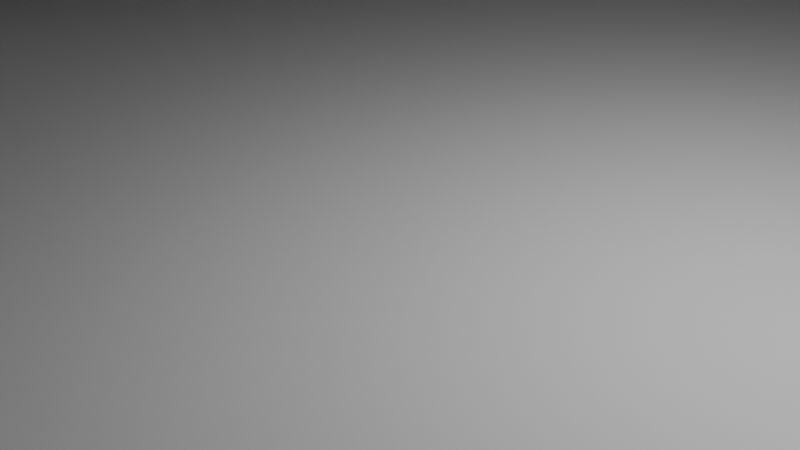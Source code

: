 # Source: RightSideUp.blend  (saved by Blender 5.0.119; exported with 4.5.12 LTS)
import bpy
from mathutils import Matrix  # noqa: F401  (used for matrix-valued properties, if any)

bpy.ops.wm.read_factory_settings(use_empty=True)
scene = bpy.context.scene
scene.name = 'Scene'

# ---- collections
col_collection = bpy.data.collections.new('Collection'); scene.collection.children.link(col_collection)

# ---- world
world_world = bpy.data.worlds.new('World'); scene.world = world_world
world_world.use_nodes = True; world_world.node_tree.nodes.clear()
_N = world_world.node_tree.nodes; _L = world_world.node_tree.links
n0 = _N.new('ShaderNodeOutputWorld'); n0.name = 'World Output'; n0.location = (200, 100)
n1 = _N.new('ShaderNodeBackground'); n1.name = 'Background'; n1.location = (-200, 100)
n1.inputs[0].default_value = (0.05088, 0.05088, 0.05088, 1.0)
_L.new(n1.outputs[0], n0.inputs[0])
n0.is_active_output = True
world_world.color = (0.05088, 0.05088, 0.05088)
world_world.sun_shadow_jitter_overblur = 0.0

# ---- cameras
cam_camera = bpy.data.cameras.new('Camera')
cam_camera.clip_end = 100.0
cam_camera.ortho_scale = 7.314

# ---- lights
light_light = bpy.data.lights.new('Light', 'POINT')
light_light.energy = 1000.0
light_light.shadow_soft_size = 0.1

# ---- meshes
me_cube_001 = bpy.data.meshes.new('Cube.001')
me_cube_001.from_pydata([(-1.0, -1.0, -1.0), (-1.0, -1.0, 1.0), (-1.0, 1.0, -1.0), (-1.0, 1.0, 1.0), (1.0, -1.0, -1.0), (1.0, -1.0, 1.0), (1.0, 1.0, -1.0), (1.0, 1.0, 1.0)], [], [(0, 1, 3, 2), (2, 3, 7, 6), (6, 7, 5, 4), (4, 5, 1, 0), (2, 6, 4, 0), (7, 3, 1, 5)])
_uv = me_cube_001.uv_layers.new(name='UVMap')
_uv.uv.foreach_set('vector', [0.375, 0.0, 0.625, 0.0, 0.625, 0.25, 0.375, 0.25, 0.375, 0.25, 0.625, 0.25, 0.625, 0.5, 0.375, 0.5, 0.375, 0.5, 0.625, 0.5, 0.625, 0.75, 0.375, 0.75, 0.375, 0.75, 0.625, 0.75, 0.625, 1.0, 0.375, 1.0, 0.125, 0.5, 0.375, 0.5, 0.375, 0.75, 0.125, 0.75, 0.625, 0.5, 0.875, 0.5, 0.875, 0.75, 0.625, 0.75])
me_cube_001.update()
me_cylinder = bpy.data.meshes.new('Cylinder')
me_cylinder.from_pydata([(0.0, 1.0, -1.0), (0.0, 1.0, 1.0), (0.1951, 0.9808, -1.0), (0.1951, 0.9808, 1.0), (0.3827, 0.9239, -1.0), (0.3827, 0.9239, 1.0), (0.5556, 0.8315, -1.0), (0.5556, 0.8315, 1.0), (0.7071, 0.7071, -1.0), (0.7071, 0.7071, 1.0), (0.8315, 0.5556, -1.0), (0.8315, 0.5556, 1.0), (0.9239, 0.3827, -1.0), (0.9239, 0.3827, 1.0), (0.9808, 0.1951, -1.0), (0.9808, 0.1951, 1.0), (1.0, 0.0, -1.0), (1.0, 0.0, 1.0), (0.9808, -0.1951, -1.0), (0.9808, -0.1951, 1.0), (0.9239, -0.3827, -1.0), (0.9239, -0.3827, 1.0), (0.8315, -0.5556, -1.0), (0.8315, -0.5556, 1.0), (0.7071, -0.7071, -1.0), (0.7071, -0.7071, 1.0), (0.5556, -0.8315, -1.0), (0.5556, -0.8315, 1.0), (0.3827, -0.9239, -1.0), (0.3827, -0.9239, 1.0), (0.1951, -0.9808, -1.0), (0.1951, -0.9808, 1.0), (0.0, -1.0, -1.0), (0.0, -1.0, 1.0), (-0.1951, -0.9808, -1.0), (-0.1951, -0.9808, 1.0), (-0.3827, -0.9239, -1.0), (-0.3827, -0.9239, 1.0), (-0.5556, -0.8315, -1.0), (-0.5556, -0.8315, 1.0), (-0.7071, -0.7071, -1.0), (-0.7071, -0.7071, 1.0), (-0.8315, -0.5556, -1.0), (-0.8315, -0.5556, 1.0), (-0.9239, -0.3827, -1.0), (-0.9239, -0.3827, 1.0), (-0.9808, -0.1951, -1.0), (-0.9808, -0.1951, 1.0), (-1.0, 0.0, -1.0), (-1.0, 0.0, 1.0), (-0.9808, 0.1951, -1.0), (-0.9808, 0.1951, 1.0), (-0.9239, 0.3827, -1.0), (-0.9239, 0.3827, 1.0), (-0.8315, 0.5556, -1.0), (-0.8315, 0.5556, 1.0), (-0.7071, 0.7071, -1.0), (-0.7071, 0.7071, 1.0), (-0.5556, 0.8315, -1.0), (-0.5556, 0.8315, 1.0), (-0.3827, 0.9239, -1.0), (-0.3827, 0.9239, 1.0), (-0.1951, 0.9808, -1.0), (-0.1951, 0.9808, 1.0)], [], [(0, 1, 3, 2), (2, 3, 5, 4), (4, 5, 7, 6), (6, 7, 9, 8), (8, 9, 11, 10), (10, 11, 13, 12), (12, 13, 15, 14), (14, 15, 17, 16), (16, 17, 19, 18), (18, 19, 21, 20), (20, 21, 23, 22), (22, 23, 25, 24), (24, 25, 27, 26), (26, 27, 29, 28), (28, 29, 31, 30), (30, 31, 33, 32), (32, 33, 35, 34), (34, 35, 37, 36), (36, 37, 39, 38), (38, 39, 41, 40), (40, 41, 43, 42), (42, 43, 45, 44), (44, 45, 47, 46), (46, 47, 49, 48), (48, 49, 51, 50), (50, 51, 53, 52), (52, 53, 55, 54), (54, 55, 57, 56), (56, 57, 59, 58), (58, 59, 61, 60), (3, 1, 63, 61, 59, 57, 55, 53, 51, 49, 47, 45, 43, 41, 39, 37, 35, 33, 31, 29, 27, 25, 23, 21, 19, 17, 15, 13, 11, 9, 7, 5), (60, 61, 63, 62), (62, 63, 1, 0), (0, 2, 4, 6, 8, 10, 12, 14, 16, 18, 20, 22, 24, 26, 28, 30, 32, 34, 36, 38, 40, 42, 44, 46, 48, 50, 52, 54, 56, 58, 60, 62)])
_uv = me_cylinder.uv_layers.new(name='UVMap')
_uv.uv.foreach_set('vector', [1.0, 0.5, 1.0, 1.0, 0.9688, 1.0, 0.9688, 0.5, 0.9688, 0.5, 0.9688, 1.0, 0.9375, 1.0, 0.9375, 0.5, 0.9375, 0.5, 0.9375, 1.0, 0.9062, 1.0, 0.9062, 0.5, 0.9062, 0.5, 0.9062, 1.0, 0.875, 1.0, 0.875, 0.5, 0.875, 0.5, 0.875, 1.0, 0.8438, 1.0, 0.8438, 0.5, 0.8438, 0.5, 0.8438, 1.0, 0.8125, 1.0, 0.8125, 0.5, 0.8125, 0.5, 0.8125, 1.0, 0.7812, 1.0, 0.7812, 0.5, 0.7812, 0.5, 0.7812, 1.0, 0.75, 1.0, 0.75, 0.5, 0.75, 0.5, 0.75, 1.0, 0.7188, 1.0, 0.7188, 0.5, 0.7188, 0.5, 0.7188, 1.0, 0.6875, 1.0, 0.6875, 0.5, 0.6875, 0.5, 0.6875, 1.0, 0.6562, 1.0, 0.6562, 0.5, 0.6562, 0.5, 0.6562, 1.0, 0.625, 1.0, 0.625, 0.5, 0.625, 0.5, 0.625, 1.0, 0.5938, 1.0, 0.5938, 0.5, 0.5938, 0.5, 0.5938, 1.0, 0.5625, 1.0, 0.5625, 0.5, 0.5625, 0.5, 0.5625, 1.0, 0.5312, 1.0, 0.5312, 0.5, 0.5312, 0.5, 0.5312, 1.0, 0.5, 1.0, 0.5, 0.5, 0.5, 0.5, 0.5, 1.0, 0.4688, 1.0, 0.4688, 0.5, 0.4688, 0.5, 0.4688, 1.0, 0.4375, 1.0, 0.4375, 0.5, 0.4375, 0.5, 0.4375, 1.0, 0.4062, 1.0, 0.4062, 0.5, 0.4062, 0.5, 0.4062, 1.0, 0.375, 1.0, 0.375, 0.5, 0.375, 0.5, 0.375, 1.0, 0.3438, 1.0, 0.3438, 0.5, 0.3438, 0.5, 0.3438, 1.0, 0.3125, 1.0, 0.3125, 0.5, 0.3125, 0.5, 0.3125, 1.0, 0.2812, 1.0, 0.2812, 0.5, 0.2812, 0.5, 0.2812, 1.0, 0.25, 1.0, 0.25, 0.5, 0.25, 0.5, 0.25, 1.0, 0.2188, 1.0, 0.2188, 0.5, 0.2188, 0.5, 0.2188, 1.0, 0.1875, 1.0, 0.1875, 0.5, 0.1875, 0.5, 0.1875, 1.0, 0.1562, 1.0, 0.1562, 0.5, 0.1562, 0.5, 0.1562, 1.0, 0.125, 1.0, 0.125, 0.5, 0.125, 0.5, 0.125, 1.0, 0.09375, 1.0, 0.09375, 0.5, 0.09375, 0.5, 0.09375, 1.0, 0.0625, 1.0, 0.0625, 0.5, 0.2968, 0.4854, 0.25, 0.49, 0.2032, 0.4854, 0.1582, 0.4717, 0.1167, 0.4496, 0.08029, 0.4197, 0.05045, 0.3833, 0.02827, 0.3418, 0.01461, 0.2968, 0.01, 0.25, 0.01461, 0.2032, 0.02827, 0.1582, 0.05045, 0.1167, 0.08029, 0.08029, 0.1167, 0.05045, 0.1582, 0.02827, 0.2032, 0.01461, 0.25, 0.01, 0.2968, 0.01461, 0.3418, 0.02827, 0.3833, 0.05045, 0.4197, 0.08029, 0.4496, 0.1167, 0.4717, 0.1582, 0.4854, 0.2032, 0.49, 0.25, 0.4854, 0.2968, 0.4717, 0.3418, 0.4496, 0.3833, 0.4197, 0.4197, 0.3833, 0.4496, 0.3418, 0.4717, 0.0625, 0.5, 0.0625, 1.0, 0.03125, 1.0, 0.03125, 0.5, 0.03125, 0.5, 0.03125, 1.0, 0.0, 1.0, 0.0, 0.5, 0.75, 0.49, 0.7968, 0.4854, 0.8418, 0.4717, 0.8833, 0.4496, 0.9197, 0.4197, 0.9496, 0.3833, 0.9717, 0.3418, 0.9854, 0.2968, 0.99, 0.25, 0.9854, 0.2032, 0.9717, 0.1582, 0.9496, 0.1167, 0.9197, 0.08029, 0.8833, 0.05045, 0.8418, 0.02827, 0.7968, 0.01461, 0.75, 0.01, 0.7032, 0.01461, 0.6582, 0.02827, 0.6167, 0.05045, 0.5803, 0.08029, 0.5504, 0.1167, 0.5283, 0.1582, 0.5146, 0.2032, 0.51, 0.25, 0.5146, 0.2968, 0.5283, 0.3418, 0.5504, 0.3833, 0.5803, 0.4197, 0.6167, 0.4496, 0.6582, 0.4717, 0.7032, 0.4854])
me_cylinder.update()
me_cube_002 = bpy.data.meshes.new('Cube.002')
me_cube_002.from_pydata([(-0.7553, -1.804, -1.0), (-2.136, -3.678, 3.694), (-0.7553, 1.582, -1.0), (-2.136, 1.123, 3.694), (0.03452, -1.804, -1.0), (1.446, -3.678, 3.694), (0.03452, 1.582, -1.0), (1.446, 1.123, 3.694), (-0.7553, -1.0, -0.3551), (-0.7553, 1.0, -0.3551), (0.03452, 1.0, -0.3551), (0.03452, -1.0, -0.3551), (-0.6687, -1.175, 1.164), (-0.6479, -0.6197, 1.164), (-0.02815, -0.6197, 1.164), (-0.02815, -1.175, 1.164), (-2.108, -3.016, 2.753), (-2.068, 1.082, 3.318), (1.4, 1.082, 3.318), (1.4, -3.016, 2.753), (-0.7553, 1.472, -0.8786), (0.03452, 1.472, -0.8786), (0.03452, -1.653, -0.8786), (-0.7553, -1.653, -0.8786), (-0.6934, 1.499, -1.0), (-0.6934, -1.722, -1.0), (-0.02742, 1.499, -1.0), (-0.02742, -1.722, -1.0), (-0.7553, -0.1112, -0.7087), (1.477, -2.081, 2.754), (0.03452, -0.1112, -0.7087), (-2.165, -1.136, 2.95), (0.03452, 0.0, -0.3551), (-0.7553, 0.0, -0.3551), (-0.02815, -0.8973, 1.164), (-0.6583, -0.8973, 1.164), (1.4, -1.136, 2.754), (-2.088, -1.136, 2.943), (-0.7553, -0.09028, -0.5873), (0.03452, -0.09028, -0.5873), (-0.6934, -0.1112, -0.7087), (-0.02742, -0.1112, -0.7087), (-2.136, -0.07742, 3.694), (0.03452, 0.7352, -0.9751), (-0.7553, 0.5, -0.3551), (-0.6531, -0.7585, 1.164), (-2.078, -0.1964, 2.943), (-0.7553, 0.691, -0.8538), (-0.02742, 0.694, -0.9751), (-0.7553, 0.7352, -0.9751), (1.446, -0.07742, 3.694), (0.03452, 0.5, -0.3551), (-0.02815, -0.7585, 1.164), (1.4, -0.1964, 2.754), (0.03452, 0.691, -0.8538), (-0.6934, 0.694, -0.9751), (-0.7553, -0.9576, -0.9751), (1.446, -2.478, 3.694), (0.03452, -0.5, -0.3551), (-0.02815, -1.036, 1.164), (1.4, -2.076, 2.754), (0.03452, -0.8715, -0.8538), (-0.6934, -0.9164, -0.9751), (-2.136, -2.478, 3.694), (0.03452, -0.9576, -0.9751), (-0.7553, -0.5, -0.3551), (-0.6635, -1.036, 1.164), (-2.098, -2.076, 2.943), (-0.7553, -0.8715, -0.8538), (-0.02742, -0.9164, -0.9751), (-2.236, -2.487, 3.78), (-2.236, -1.278, 3.78), (1.546, -0.06973, 3.78), (1.546, -1.278, 3.78), (1.497, -0.1895, 2.754), (1.497, -1.136, 2.754), (-2.196, -2.082, 2.952), (-2.185, -1.136, 2.952), (-2.236, -0.06973, 3.78), (-2.174, -0.1895, 2.952), (1.546, -2.487, 3.78), (1.497, -2.082, 2.754), (1.477, -1.136, 2.754), (1.525, -0.07132, 3.762), (-2.215, -0.07132, 3.762), (-2.175, -2.081, 2.95), (-2.215, -2.485, 3.762), (1.525, -2.485, 3.762), (-2.154, -0.1909, 2.95), (1.477, -0.1909, 2.754), (-2.135, -3.651, 3.655), (-2.134, 1.107, 3.655), (1.445, 1.107, 3.655), (1.445, -3.651, 3.655), (1.445, -0.08239, 3.655), (-2.134, -0.08239, 3.655), (-2.135, -2.461, 3.655), (1.445, -2.461, 3.655), (1.544, -1.272, 3.733), (-2.234, -1.272, 3.733), (1.544, -0.07474, 3.733), (-2.233, -0.07474, 3.733), (-2.234, -2.47, 3.733), (1.544, -2.47, 3.733), (1.523, -2.468, 3.717), (1.523, -0.07632, 3.717), (-2.214, -2.468, 3.717), (-2.213, -0.07632, 3.717), (-2.114, -1.136, 2.946), (1.426, -2.078, 2.754), (1.473, -0.07539, 3.717), (-2.124, -2.078, 2.946), (1.426, -1.136, 2.754), (-2.163, -0.07539, 3.717), (-2.163, -2.48, 3.717), (1.473, -2.48, 3.717), (-2.103, -0.1946, 2.946), (1.426, -0.1946, 2.754), (-2.16, -0.08038, 3.675), (-2.161, -2.464, 3.675), (1.471, -0.08038, 3.675), (1.471, -2.464, 3.675), (-2.136, 1.035, 3.694), (0.03452, 1.519, -0.9982), (-0.7553, 0.9632, -0.3551), (-0.6483, -0.6299, 1.164), (-2.068, 0.9882, 3.287), (-0.7553, 1.415, -0.8768), (-0.02742, 1.44, -0.9982), (-0.7553, 1.519, -0.9982), (1.446, 1.035, 3.694), (0.03452, 0.9632, -0.3551), (-0.02815, -0.6299, 1.164), (1.4, 0.9882, 3.325), (0.03452, 1.415, -0.8768), (-0.6934, 1.44, -0.9982), (1.445, 1.02, 3.655), (-2.134, 1.02, 3.655), (-0.7553, -1.694, -0.9968), (1.446, -3.522, 3.694), (0.03452, -0.935, -0.3551), (-0.02815, -1.157, 1.164), (1.4, -2.952, 2.753), (0.03452, -1.551, -0.8754), (-0.6934, -1.617, -0.9968), (-2.136, -3.522, 3.694), (0.03452, -1.694, -0.9968), (-0.7553, -0.935, -0.3551), (-0.668, -1.157, 1.164), (-2.107, -2.894, 2.777), (-0.7553, -1.551, -0.8754), (-0.02742, -1.617, -0.9968), (-2.135, -3.496, 3.655), (1.445, -3.496, 3.655), (-0.3604, 1.582, -1.0), (-0.345, 1.123, 3.694), (-0.3604, -1.804, -1.0), (-0.345, -3.678, 3.694), (-0.3604, -1.0, -0.3551), (-0.3604, 1.0, -0.3551), (-0.3484, -1.175, 1.164), (-0.338, -0.6197, 1.164), (-0.354, -2.672, 2.753), (-0.3337, 1.082, 3.318), (-0.3604, 1.472, -0.8786), (-0.3604, -1.653, -0.8786), (-0.3604, 1.499, -1.0), (-0.3604, -1.722, -1.0), (-0.3604, -0.1112, -0.7087), (-0.345, -0.07742, 3.694), (-0.3604, 0.694, -0.9751), (-0.3604, -0.9164, -0.9751), (-0.345, -2.478, 3.694), (-0.345, -1.278, 3.78), (-0.345, -0.06973, 3.78), (-0.345, -2.487, 3.78), (-0.345, -0.07132, 3.762), (-0.345, -2.485, 3.762), (-0.3454, -3.651, 3.655), (-0.3445, 1.107, 3.655), (-0.345, -2.48, 3.717), (-0.345, -0.07539, 3.717), (-0.3604, 1.44, -0.9982), (-0.345, 1.035, 3.694), (-0.3604, -1.617, -0.9968), (-0.345, -3.522, 3.694), (-0.5579, 1.582, -1.0), (-1.241, -3.678, 3.694), (-0.6399, -1.152, -0.3551), (-0.5085, -1.006, 1.164), (-1.231, -2.847, 2.753), (-0.5579, -1.653, -0.8786), (-0.5269, 1.499, -1.0), (-0.5269, -0.1112, -0.7087), (-0.5269, 0.694, -0.9751), (-0.5269, -0.9164, -0.9751), (-1.28, -2.485, 3.762), (-1.24, -3.651, 3.655), (-1.254, -2.48, 3.717), (-0.5269, 1.44, -0.9982), (-0.5269, -1.617, -0.9968), (-1.241, 1.123, 3.694), (-0.5579, -1.804, -1.0), (-0.5579, 1.0, -0.3551), (-0.493, -0.6197, 1.164), (-1.201, 1.082, 3.318), (-0.5579, 1.472, -0.8786), (-0.5269, -1.722, -1.0), (-1.241, -0.07742, 3.694), (-1.241, -2.478, 3.694), (-1.29, -1.278, 3.78), (-1.29, -0.06973, 3.78), (-1.29, -2.487, 3.78), (-1.28, -0.07132, 3.762), (-1.239, 1.107, 3.655), (-1.254, -0.07539, 3.717), (-1.241, 1.035, 3.694), (-1.241, -3.522, 3.694), (0.5507, 1.123, 3.694), (-0.1629, -1.804, -1.0), (-0.1629, 1.0, -0.3551), (-0.1831, -0.6197, 1.164), (0.5334, 1.082, 3.318), (-0.1629, 1.472, -0.8786), (-0.1939, -1.722, -1.0), (0.5507, -0.07742, 3.694), (0.5507, -2.478, 3.694), (0.6004, -1.278, 3.78), (0.6004, -0.06973, 3.78), (0.6004, -2.487, 3.78), (0.5901, -0.07132, 3.762), (0.55, 1.107, 3.655), (0.5638, -0.07539, 3.717), (0.5507, 1.035, 3.694), (0.5507, -3.522, 3.694), (-0.1629, 1.582, -1.0), (0.5507, -3.678, 3.694), (-0.08087, -1.152, -0.3551), (-0.1883, -1.006, 1.164), (0.5232, -2.847, 2.753), (-0.1629, -1.653, -0.8786), (-0.1939, 1.499, -1.0), (-0.1939, -0.1112, -0.7087), (-0.1939, 0.694, -0.9751), (-0.1939, -0.9164, -0.9751), (0.5901, -2.485, 3.762), (0.5496, -3.651, 3.655), (0.5638, -2.48, 3.717), (-0.1939, 1.44, -0.9982), (-0.1939, -1.617, -0.9968)], [], [(137, 122, 3, 91), (231, 218, 7, 92), (153, 139, 5, 93), (197, 187, 1, 90), (235, 6, 26, 241), (217, 145, 1, 187), (191, 188, 8, 23), (143, 140, 11, 22), (223, 220, 10, 21), (127, 124, 9, 20), (188, 189, 12, 8), (140, 141, 15, 11), (220, 221, 14, 10), (124, 125, 13, 9), (189, 190, 16, 12), (141, 142, 19, 15), (221, 222, 18, 14), (125, 126, 17, 13), (129, 127, 20, 2), (235, 223, 21, 6), (146, 143, 22, 4), (202, 191, 23, 0), (249, 151, 27, 224), (129, 2, 24, 135), (146, 4, 27, 151), (202, 0, 25, 207), (43, 30, 41, 48), (56, 28, 40, 62), (243, 48, 41, 242), (43, 54, 39, 30), (56, 68, 38, 28), (66, 67, 37, 35), (52, 53, 36, 34), (65, 66, 35, 33), (51, 52, 34, 32), (68, 65, 33, 38), (54, 51, 32, 39), (245, 87, 80, 229), (31, 85, 76, 77), (136, 130, 50, 94), (216, 122, 42, 208), (134, 131, 51, 54), (131, 132, 52, 51), (132, 133, 53, 52), (123, 134, 54, 43), (248, 128, 48, 243), (123, 43, 48, 128), (28, 49, 55, 40), (28, 38, 47, 49), (35, 37, 46, 45), (33, 35, 45, 44), (38, 33, 44, 47), (29, 82, 75, 81), (152, 145, 63, 96), (150, 147, 65, 68), (147, 148, 66, 65), (148, 149, 67, 66), (138, 150, 68, 56), (138, 56, 62, 144), (30, 64, 69, 41), (242, 41, 69, 244), (30, 39, 61, 64), (34, 36, 60, 59), (32, 34, 59, 58), (39, 32, 58, 61), (213, 84, 78, 211), (106, 86, 70, 102), (211, 78, 71, 210), (100, 72, 73, 98), (102, 70, 71, 99), (99, 71, 78, 101), (210, 71, 70, 212), (98, 73, 80, 103), (82, 89, 74, 75), (105, 83, 72, 100), (107, 88, 79, 101), (88, 31, 77, 79), (116, 108, 31, 88), (104, 29, 81, 103), (120, 110, 83, 105), (112, 117, 89, 82), (119, 114, 86, 106), (215, 113, 84, 213), (109, 112, 82, 29), (108, 111, 85, 31), (247, 115, 87, 245), (121, 109, 29, 104), (113, 118, 107, 84), (118, 116, 88, 107), (111, 119, 106, 85), (115, 121, 104, 87), (87, 104, 103, 80), (117, 120, 105, 89), (89, 105, 100, 74), (75, 98, 103, 81), (77, 99, 101, 79), (76, 102, 99, 77), (74, 100, 98, 75), (85, 106, 102, 76), (149, 152, 96, 67), (84, 107, 101, 78), (133, 136, 94, 53), (190, 197, 90, 16), (142, 153, 93, 19), (222, 231, 92, 18), (57, 97, 121, 115), (126, 137, 91, 17), (53, 94, 120, 117), (42, 95, 118, 113), (67, 96, 119, 111), (226, 57, 115, 247), (37, 67, 111, 108), (60, 36, 112, 109), (208, 42, 113, 215), (96, 63, 114, 119), (36, 53, 117, 112), (94, 50, 110, 120), (95, 46, 116, 118), (46, 37, 108, 116), (97, 60, 109, 121), (46, 95, 137, 126), (6, 123, 128, 26), (241, 26, 128, 248), (6, 21, 134, 123), (14, 18, 133, 132), (10, 14, 132, 131), (21, 10, 131, 134), (201, 3, 122, 216), (92, 7, 130, 136), (49, 129, 135, 55), (49, 47, 127, 129), (45, 46, 126, 125), (44, 45, 125, 124), (47, 44, 124, 127), (95, 42, 122, 137), (18, 92, 136, 133), (60, 97, 153, 142), (0, 138, 144, 25), (0, 23, 150, 138), (12, 16, 149, 148), (8, 12, 148, 147), (23, 8, 147, 150), (90, 1, 145, 152), (64, 146, 151, 69), (244, 69, 151, 249), (64, 61, 143, 146), (59, 60, 142, 141), (58, 59, 141, 140), (61, 58, 140, 143), (209, 63, 145, 217), (97, 57, 139, 153), (16, 90, 152, 149), (226, 172, 185, 234), (195, 171, 184, 200), (218, 155, 183, 233), (192, 166, 182, 199), (225, 169, 181, 232), (209, 172, 180, 198), (205, 214, 179, 163), (239, 246, 178, 162), (198, 180, 177, 196), (232, 181, 176, 230), (227, 173, 175, 229), (228, 174, 173, 227), (230, 176, 174, 228), (193, 168, 171, 195), (199, 182, 170, 194), (233, 183, 169, 225), (196, 177, 175, 212), (194, 170, 168, 193), (219, 156, 167, 224), (200, 184, 167, 207), (219, 240, 165, 156), (186, 206, 164, 154), (204, 205, 163, 161), (238, 239, 162, 160), (203, 204, 161, 159), (237, 238, 160, 158), (206, 203, 159, 164), (240, 237, 158, 165), (234, 185, 157, 236), (186, 154, 166, 192), (246, 236, 157, 178), (214, 201, 155, 179), (91, 3, 201, 214), (2, 186, 192, 24), (20, 9, 203, 206), (9, 13, 204, 203), (13, 17, 205, 204), (2, 20, 206, 186), (144, 200, 207, 25), (55, 194, 193, 40), (86, 196, 212, 70), (135, 199, 194, 55), (40, 193, 195, 62), (114, 198, 196, 86), (17, 91, 214, 205), (63, 209, 198, 114), (24, 192, 199, 135), (62, 195, 200, 144), (172, 209, 217, 185), (155, 201, 216, 183), (169, 208, 215, 181), (162, 178, 197, 190), (181, 215, 213, 176), (173, 210, 212, 175), (174, 211, 210, 173), (176, 213, 211, 174), (183, 216, 208, 169), (156, 202, 207, 167), (156, 165, 191, 202), (160, 162, 190, 189), (158, 160, 189, 188), (165, 158, 188, 191), (185, 217, 187, 157), (178, 157, 187, 197), (93, 5, 236, 246), (139, 234, 236, 5), (22, 11, 237, 240), (11, 15, 238, 237), (15, 19, 239, 238), (4, 22, 240, 219), (4, 219, 224, 27), (130, 233, 225, 50), (83, 230, 228, 72), (72, 228, 227, 73), (73, 227, 229, 80), (110, 232, 230, 83), (19, 93, 246, 239), (50, 225, 232, 110), (7, 218, 233, 130), (57, 226, 234, 139), (171, 244, 249, 184), (166, 241, 248, 182), (172, 226, 247, 180), (163, 179, 231, 222), (180, 247, 245, 177), (168, 242, 244, 171), (182, 248, 243, 170), (177, 245, 229, 175), (170, 243, 242, 168), (184, 249, 224, 167), (154, 164, 223, 235), (161, 163, 222, 221), (159, 161, 221, 220), (164, 159, 220, 223), (154, 235, 241, 166), (179, 155, 218, 231)])
_uv = me_cube_002.uv_layers.new(name='UVMap')
_uv.uv.foreach_set('vector', [0.6237, 0.3378, 0.6248, 0.3393, 0.625, 0.3455, 0.6239, 0.344, 0.6182, 0.4594, 0.6193, 0.4598, 0.6173, 0.4979, 0.6163, 0.4979, 0.6163, 0.7398, 0.6173, 0.7397, 0.6173, 0.7479, 0.6163, 0.7479, 0.622, 0.8665, 0.6231, 0.8654, 0.625, 0.9045, 0.6239, 0.906, 0.375, 0.4375, 0.375, 0.5, 0.375, 0.5, 0.375, 0.4375, 0.739, 0.7413, 0.7795, 0.7419, 0.7795, 0.75, 0.739, 0.7495, 0.3902, 0.9375, 0.4556, 0.9375, 0.4556, 1.0, 0.3902, 1.0, 0.3902, 0.7419, 0.4556, 0.7419, 0.4556, 0.75, 0.3902, 0.75, 0.3902, 0.4375, 0.4556, 0.4375, 0.4556, 0.5, 0.3902, 0.5, 0.3902, 0.2454, 0.4556, 0.2454, 0.4556, 0.25, 0.3902, 0.25, 0.4556, 0.9375, 0.5511, 0.9375, 0.5511, 1.0, 0.4556, 1.0, 0.4556, 0.7419, 0.5511, 0.7419, 0.5511, 0.75, 0.4556, 0.75, 0.4556, 0.4375, 0.5511, 0.4375, 0.5511, 0.5, 0.4556, 0.5, 0.4556, 0.2454, 0.5511, 0.2454, 0.5511, 0.25, 0.4556, 0.25, 0.5511, 0.9375, 0.5963, 0.8922, 0.5975, 0.94, 0.5511, 1.0, 0.5511, 0.7419, 0.5968, 0.7359, 0.5927, 0.7487, 0.5511, 0.75, 0.5511, 0.4375, 0.5939, 0.4515, 0.5927, 0.4987, 0.5511, 0.5, 0.5511, 0.2454, 0.5974, 0.3044, 0.5975, 0.31, 0.5511, 0.25, 0.375, 0.2454, 0.3902, 0.2454, 0.3902, 0.25, 0.375, 0.25, 0.375, 0.4375, 0.3902, 0.4375, 0.3902, 0.5, 0.375, 0.5, 0.375, 0.7419, 0.3902, 0.7419, 0.3902, 0.75, 0.375, 0.75, 0.375, 0.9375, 0.3902, 0.9375, 0.3902, 1.0, 0.375, 1.0, 0.3125, 0.7419, 0.375, 0.7419, 0.375, 0.75, 0.3125, 0.75, 0.375, 0.2454, 0.375, 0.25, 0.375, 0.25, 0.375, 0.2454, 0.375, 0.7419, 0.375, 0.75, 0.375, 0.75, 0.375, 0.7419, 0.375, 0.9375, 0.375, 1.0, 0.375, 1.0, 0.375, 0.9375, 0.375, 0.5625, 0.375, 0.625, 0.375, 0.625, 0.375, 0.5625, 0.375, 0.0625, 0.375, 0.125, 0.375, 0.125, 0.375, 0.0625, 0.3125, 0.5625, 0.375, 0.5625, 0.375, 0.625, 0.3125, 0.625, 0.375, 0.5625, 0.3902, 0.5625, 0.3902, 0.625, 0.375, 0.625, 0.375, 0.0625, 0.3902, 0.0625, 0.3902, 0.125, 0.375, 0.125, 0.5511, 0.0625, 0.5932, 0.08168, 0.5946, 0.1578, 0.5511, 0.125, 0.5511, 0.5625, 0.5927, 0.5612, 0.5927, 0.6237, 0.5511, 0.625, 0.4556, 0.0625, 0.5511, 0.0625, 0.5511, 0.125, 0.4556, 0.125, 0.4556, 0.5625, 0.5511, 0.5625, 0.5511, 0.625, 0.4556, 0.625, 0.3902, 0.0625, 0.4556, 0.0625, 0.4556, 0.125, 0.3902, 0.125, 0.3902, 0.5625, 0.4556, 0.5625, 0.4556, 0.625, 0.3902, 0.625, 0.6579, 0.6859, 0.6173, 0.6854, 0.6173, 0.6854, 0.6579, 0.6859, 0.5946, 0.1578, 0.5932, 0.08168, 0.5932, 0.08168, 0.5946, 0.1578, 0.6163, 0.5025, 0.6173, 0.5025, 0.6173, 0.5604, 0.6163, 0.5604, 0.739, 0.5041, 0.7795, 0.5046, 0.7795, 0.5625, 0.739, 0.562, 0.3902, 0.5046, 0.4556, 0.5046, 0.4556, 0.5625, 0.3902, 0.5625, 0.4556, 0.5046, 0.5511, 0.5046, 0.5511, 0.5625, 0.4556, 0.5625, 0.5511, 0.5046, 0.5927, 0.5033, 0.5927, 0.5612, 0.5511, 0.5625, 0.375, 0.5046, 0.3902, 0.5046, 0.3902, 0.5625, 0.375, 0.5625, 0.3125, 0.5046, 0.375, 0.5046, 0.375, 0.5625, 0.3125, 0.5625, 0.375, 0.5046, 0.375, 0.5625, 0.375, 0.5625, 0.375, 0.5046, 0.375, 0.125, 0.375, 0.1875, 0.375, 0.1875, 0.375, 0.125, 0.375, 0.125, 0.3902, 0.125, 0.3902, 0.1875, 0.375, 0.1875, 0.5511, 0.125, 0.5946, 0.1578, 0.5961, 0.2339, 0.5511, 0.1875, 0.4556, 0.125, 0.5511, 0.125, 0.5511, 0.1875, 0.4556, 0.1875, 0.3902, 0.125, 0.4556, 0.125, 0.4556, 0.1875, 0.3902, 0.1875, 0.5927, 0.6862, 0.5927, 0.6237, 0.5927, 0.6237, 0.5927, 0.6862, 0.615, 0.01964, 0.616, 0.01983, 0.6181, 0.09304, 0.617, 0.09256, 0.3902, 0.008119, 0.4556, 0.008119, 0.4556, 0.0625, 0.3902, 0.0625, 0.4556, 0.008119, 0.5511, 0.008119, 0.5511, 0.0625, 0.4556, 0.0625, 0.5511, 0.008119, 0.5919, 0.01547, 0.5932, 0.08168, 0.5511, 0.0625, 0.375, 0.008119, 0.3902, 0.008119, 0.3902, 0.0625, 0.375, 0.0625, 0.375, 0.008119, 0.375, 0.0625, 0.375, 0.0625, 0.375, 0.008119, 0.375, 0.625, 0.375, 0.6875, 0.375, 0.6875, 0.375, 0.625, 0.3125, 0.625, 0.375, 0.625, 0.375, 0.6875, 0.3125, 0.6875, 0.375, 0.625, 0.3902, 0.625, 0.3902, 0.6875, 0.375, 0.6875, 0.5511, 0.625, 0.5927, 0.6237, 0.5927, 0.6862, 0.5511, 0.6875, 0.4556, 0.625, 0.5511, 0.625, 0.5511, 0.6875, 0.4556, 0.6875, 0.3902, 0.625, 0.4556, 0.625, 0.4556, 0.6875, 0.3902, 0.6875, 0.739, 0.562, 0.7795, 0.5625, 0.7795, 0.5625, 0.739, 0.562, 0.617, 0.09256, 0.6181, 0.09304, 0.6181, 0.09304, 0.617, 0.09256, 0.739, 0.562, 0.7795, 0.5625, 0.7795, 0.625, 0.739, 0.6245, 0.6163, 0.5604, 0.6173, 0.5604, 0.6173, 0.6229, 0.6163, 0.6229, 0.617, 0.09256, 0.6181, 0.09304, 0.6204, 0.1772, 0.6193, 0.1764, 0.6193, 0.1764, 0.6204, 0.1772, 0.6227, 0.2613, 0.6216, 0.2602, 0.739, 0.6245, 0.7795, 0.625, 0.7795, 0.6875, 0.739, 0.687, 0.6163, 0.6229, 0.6173, 0.6229, 0.6173, 0.6854, 0.6163, 0.6854, 0.5927, 0.6237, 0.5927, 0.5612, 0.5927, 0.5612, 0.5927, 0.6237, 0.6163, 0.5604, 0.6173, 0.5604, 0.6173, 0.5604, 0.6163, 0.5604, 0.6216, 0.2602, 0.5961, 0.2339, 0.5961, 0.2339, 0.6216, 0.2602, 0.5961, 0.2339, 0.5946, 0.1578, 0.5946, 0.1578, 0.5961, 0.2339, 0.5961, 0.2339, 0.5946, 0.1578, 0.5946, 0.1578, 0.5961, 0.2339, 0.6163, 0.6854, 0.5927, 0.6862, 0.5927, 0.6862, 0.6163, 0.6854, 0.6163, 0.5604, 0.6173, 0.5604, 0.6173, 0.5604, 0.6163, 0.5604, 0.5927, 0.6237, 0.5927, 0.5612, 0.5927, 0.5612, 0.5927, 0.6237, 0.617, 0.09256, 0.6181, 0.09304, 0.6181, 0.09304, 0.617, 0.09256, 0.739, 0.562, 0.7795, 0.5625, 0.7795, 0.5625, 0.739, 0.562, 0.5927, 0.6862, 0.5927, 0.6237, 0.5927, 0.6237, 0.5927, 0.6862, 0.5946, 0.1578, 0.5932, 0.08168, 0.5932, 0.08168, 0.5946, 0.1578, 0.6579, 0.6859, 0.6173, 0.6854, 0.6173, 0.6854, 0.6579, 0.6859, 0.6163, 0.6854, 0.5927, 0.6862, 0.5927, 0.6862, 0.6163, 0.6854, 0.6227, 0.2613, 0.6216, 0.2602, 0.6216, 0.2602, 0.6227, 0.2613, 0.6216, 0.2602, 0.5961, 0.2339, 0.5961, 0.2339, 0.6216, 0.2602, 0.5932, 0.08168, 0.617, 0.09256, 0.617, 0.09256, 0.5932, 0.08168, 0.6173, 0.6854, 0.6163, 0.6854, 0.6163, 0.6854, 0.6173, 0.6854, 0.6173, 0.6854, 0.6163, 0.6854, 0.6163, 0.6854, 0.6173, 0.6854, 0.5927, 0.5612, 0.6163, 0.5604, 0.6163, 0.5604, 0.5927, 0.5612, 0.5927, 0.5612, 0.6163, 0.5604, 0.6163, 0.5604, 0.5927, 0.5612, 0.5927, 0.6237, 0.6163, 0.6229, 0.6163, 0.6854, 0.5927, 0.6862, 0.5946, 0.1578, 0.6193, 0.1764, 0.6216, 0.2602, 0.5961, 0.2339, 0.5932, 0.08168, 0.617, 0.09256, 0.6193, 0.1764, 0.5946, 0.1578, 0.5927, 0.5612, 0.6163, 0.5604, 0.6163, 0.6229, 0.5927, 0.6237, 0.5932, 0.08168, 0.617, 0.09256, 0.617, 0.09256, 0.5932, 0.08168, 0.5919, 0.01547, 0.615, 0.01964, 0.617, 0.09256, 0.5932, 0.08168, 0.6227, 0.2613, 0.6216, 0.2602, 0.6216, 0.2602, 0.6227, 0.2613, 0.5927, 0.5033, 0.6163, 0.5025, 0.6163, 0.5604, 0.5927, 0.5612, 0.5963, 0.8922, 0.622, 0.8665, 0.6239, 0.906, 0.5975, 0.94, 0.5968, 0.7359, 0.6163, 0.7398, 0.6163, 0.7479, 0.5927, 0.7487, 0.5939, 0.4515, 0.6182, 0.4594, 0.6163, 0.4979, 0.5927, 0.4987, 0.6173, 0.6854, 0.6163, 0.6854, 0.6163, 0.6854, 0.6173, 0.6854, 0.5974, 0.3044, 0.6237, 0.3378, 0.6239, 0.344, 0.5975, 0.31, 0.5927, 0.5612, 0.6163, 0.5604, 0.6163, 0.5604, 0.5927, 0.5612, 0.6227, 0.2613, 0.6216, 0.2602, 0.6216, 0.2602, 0.6227, 0.2613, 0.5932, 0.08168, 0.617, 0.09256, 0.617, 0.09256, 0.5932, 0.08168, 0.6579, 0.6859, 0.6173, 0.6854, 0.6173, 0.6854, 0.6579, 0.6859, 0.5946, 0.1578, 0.5932, 0.08168, 0.5932, 0.08168, 0.5946, 0.1578, 0.5927, 0.6862, 0.5927, 0.6237, 0.5927, 0.6237, 0.5927, 0.6862, 0.739, 0.562, 0.7795, 0.5625, 0.7795, 0.5625, 0.739, 0.562, 0.617, 0.09256, 0.6181, 0.09304, 0.6181, 0.09304, 0.617, 0.09256, 0.5927, 0.6237, 0.5927, 0.5612, 0.5927, 0.5612, 0.5927, 0.6237, 0.6163, 0.5604, 0.6173, 0.5604, 0.6173, 0.5604, 0.6163, 0.5604, 0.6216, 0.2602, 0.5961, 0.2339, 0.5961, 0.2339, 0.6216, 0.2602, 0.5961, 0.2339, 0.5946, 0.1578, 0.5946, 0.1578, 0.5961, 0.2339, 0.6163, 0.6854, 0.5927, 0.6862, 0.5927, 0.6862, 0.6163, 0.6854, 0.5961, 0.2339, 0.6216, 0.2602, 0.6237, 0.3378, 0.5974, 0.3044, 0.375, 0.5, 0.375, 0.5046, 0.375, 0.5046, 0.375, 0.5, 0.3125, 0.5, 0.375, 0.5, 0.375, 0.5046, 0.3125, 0.5046, 0.375, 0.5, 0.3902, 0.5, 0.3902, 0.5046, 0.375, 0.5046, 0.5511, 0.5, 0.5927, 0.4987, 0.5927, 0.5033, 0.5511, 0.5046, 0.4556, 0.5, 0.5511, 0.5, 0.5511, 0.5046, 0.4556, 0.5046, 0.3902, 0.5, 0.4556, 0.5, 0.4556, 0.5046, 0.3902, 0.5046, 0.739, 0.4995, 0.7795, 0.5, 0.7795, 0.5046, 0.739, 0.5041, 0.6163, 0.4979, 0.6173, 0.4979, 0.6173, 0.5025, 0.6163, 0.5025, 0.375, 0.1875, 0.375, 0.2454, 0.375, 0.2454, 0.375, 0.1875, 0.375, 0.1875, 0.3902, 0.1875, 0.3902, 0.2454, 0.375, 0.2454, 0.5511, 0.1875, 0.5961, 0.2339, 0.5974, 0.3044, 0.5511, 0.2454, 0.4556, 0.1875, 0.5511, 0.1875, 0.5511, 0.2454, 0.4556, 0.2454, 0.3902, 0.1875, 0.4556, 0.1875, 0.4556, 0.2454, 0.3902, 0.2454, 0.6216, 0.2602, 0.6227, 0.2613, 0.6248, 0.3393, 0.6237, 0.3378, 0.5927, 0.4987, 0.6163, 0.4979, 0.6163, 0.5025, 0.5927, 0.5033, 0.5927, 0.6862, 0.6163, 0.6854, 0.6163, 0.7398, 0.5968, 0.7359, 0.375, 0.0, 0.375, 0.008119, 0.375, 0.008119, 0.375, 0.0, 0.375, 0.0, 0.3902, 0.0, 0.3902, 0.008119, 0.375, 0.008119, 0.5511, 0.0, 0.5917, 0.005588, 0.5919, 0.01547, 0.5511, 0.008119, 0.4556, 0.0, 0.5511, 0.0, 0.5511, 0.008119, 0.4556, 0.008119, 0.3902, 0.0, 0.4556, 0.0, 0.4556, 0.008119, 0.3902, 0.008119, 0.6147, 0.008758, 0.6157, 0.008896, 0.616, 0.01983, 0.615, 0.01964, 0.375, 0.6875, 0.375, 0.7419, 0.375, 0.7419, 0.375, 0.6875, 0.3125, 0.6875, 0.375, 0.6875, 0.375, 0.7419, 0.3125, 0.7419, 0.375, 0.6875, 0.3902, 0.6875, 0.3902, 0.7419, 0.375, 0.7419, 0.5511, 0.6875, 0.5927, 0.6862, 0.5968, 0.7359, 0.5511, 0.7419, 0.4556, 0.6875, 0.5511, 0.6875, 0.5511, 0.7419, 0.4556, 0.7419, 0.3902, 0.6875, 0.4556, 0.6875, 0.4556, 0.7419, 0.3902, 0.7419, 0.739, 0.687, 0.7795, 0.6875, 0.7795, 0.7419, 0.739, 0.7413, 0.6163, 0.6854, 0.6173, 0.6854, 0.6173, 0.7397, 0.6163, 0.7398, 0.5917, 0.005588, 0.6147, 0.008758, 0.615, 0.01964, 0.5919, 0.01547, 0.6579, 0.6859, 0.6984, 0.6864, 0.6984, 0.7408, 0.6579, 0.7403, 0.1875, 0.6875, 0.25, 0.6875, 0.25, 0.7419, 0.1875, 0.7419, 0.6579, 0.4984, 0.6984, 0.4989, 0.6984, 0.5035, 0.6579, 0.503, 0.1875, 0.5, 0.25, 0.5, 0.25, 0.5046, 0.1875, 0.5046, 0.6579, 0.5609, 0.6984, 0.5614, 0.6984, 0.5614, 0.6579, 0.5609, 0.739, 0.687, 0.6984, 0.6864, 0.6984, 0.6864, 0.739, 0.687, 0.5963, 0.3571, 0.622, 0.3825, 0.6201, 0.4209, 0.5951, 0.4043, 0.5939, 0.7965, 0.6182, 0.7874, 0.6201, 0.827, 0.5951, 0.8443, 0.739, 0.687, 0.6984, 0.6864, 0.6984, 0.6864, 0.739, 0.687, 0.6579, 0.5609, 0.6984, 0.5614, 0.6984, 0.5614, 0.6579, 0.5609, 0.6579, 0.6234, 0.6984, 0.6239, 0.6984, 0.6864, 0.6579, 0.6859, 0.6579, 0.5609, 0.6984, 0.5614, 0.6984, 0.6239, 0.6579, 0.6234, 0.6579, 0.5609, 0.6984, 0.5614, 0.6984, 0.5614, 0.6579, 0.5609, 0.1875, 0.625, 0.25, 0.625, 0.25, 0.6875, 0.1875, 0.6875, 0.1875, 0.5046, 0.25, 0.5046, 0.25, 0.5625, 0.1875, 0.5625, 0.6579, 0.503, 0.6984, 0.5035, 0.6984, 0.5614, 0.6579, 0.5609, 0.739, 0.687, 0.6984, 0.6864, 0.6984, 0.6864, 0.739, 0.687, 0.1875, 0.5625, 0.25, 0.5625, 0.25, 0.625, 0.1875, 0.625, 0.375, 0.8125, 0.375, 0.875, 0.375, 0.875, 0.375, 0.8125, 0.1875, 0.7419, 0.25, 0.7419, 0.25, 0.75, 0.1875, 0.75, 0.375, 0.8125, 0.3902, 0.8125, 0.3902, 0.875, 0.375, 0.875, 0.375, 0.3125, 0.3902, 0.3125, 0.3902, 0.375, 0.375, 0.375, 0.5511, 0.3125, 0.5963, 0.3571, 0.5951, 0.4043, 0.5511, 0.375, 0.5511, 0.8125, 0.5939, 0.7965, 0.5951, 0.8443, 0.5511, 0.875, 0.4556, 0.3125, 0.5511, 0.3125, 0.5511, 0.375, 0.4556, 0.375, 0.4556, 0.8125, 0.5511, 0.8125, 0.5511, 0.875, 0.4556, 0.875, 0.3902, 0.3125, 0.4556, 0.3125, 0.4556, 0.375, 0.3902, 0.375, 0.3902, 0.8125, 0.4556, 0.8125, 0.4556, 0.875, 0.3902, 0.875, 0.6579, 0.7403, 0.6984, 0.7408, 0.6984, 0.7489, 0.6579, 0.7484, 0.375, 0.3125, 0.375, 0.375, 0.375, 0.375, 0.375, 0.3125, 0.6182, 0.7874, 0.6193, 0.787, 0.6212, 0.8262, 0.6201, 0.827, 0.622, 0.3825, 0.6231, 0.3836, 0.6212, 0.4217, 0.6201, 0.4209, 0.6239, 0.344, 0.625, 0.3455, 0.6231, 0.3836, 0.622, 0.3825, 0.375, 0.25, 0.375, 0.3125, 0.375, 0.3125, 0.375, 0.25, 0.3902, 0.25, 0.4556, 0.25, 0.4556, 0.3125, 0.3902, 0.3125, 0.4556, 0.25, 0.5511, 0.25, 0.5511, 0.3125, 0.4556, 0.3125, 0.5511, 0.25, 0.5975, 0.31, 0.5963, 0.3571, 0.5511, 0.3125, 0.375, 0.25, 0.3902, 0.25, 0.3902, 0.3125, 0.375, 0.3125, 0.125, 0.7419, 0.1875, 0.7419, 0.1875, 0.75, 0.125, 0.75, 0.125, 0.5625, 0.1875, 0.5625, 0.1875, 0.625, 0.125, 0.625, 0.7795, 0.6875, 0.739, 0.687, 0.739, 0.687, 0.7795, 0.6875, 0.125, 0.5046, 0.1875, 0.5046, 0.1875, 0.5625, 0.125, 0.5625, 0.125, 0.625, 0.1875, 0.625, 0.1875, 0.6875, 0.125, 0.6875, 0.7795, 0.6875, 0.739, 0.687, 0.739, 0.687, 0.7795, 0.6875, 0.5975, 0.31, 0.6239, 0.344, 0.622, 0.3825, 0.5963, 0.3571, 0.7795, 0.6875, 0.739, 0.687, 0.739, 0.687, 0.7795, 0.6875, 0.125, 0.5, 0.1875, 0.5, 0.1875, 0.5046, 0.125, 0.5046, 0.125, 0.6875, 0.1875, 0.6875, 0.1875, 0.7419, 0.125, 0.7419, 0.6984, 0.6864, 0.739, 0.687, 0.739, 0.7413, 0.6984, 0.7408, 0.6984, 0.4989, 0.739, 0.4995, 0.739, 0.5041, 0.6984, 0.5035, 0.6984, 0.5614, 0.739, 0.562, 0.739, 0.562, 0.6984, 0.5614, 0.5951, 0.8443, 0.6201, 0.827, 0.622, 0.8665, 0.5963, 0.8922, 0.6984, 0.5614, 0.739, 0.562, 0.739, 0.562, 0.6984, 0.5614, 0.6984, 0.6239, 0.739, 0.6245, 0.739, 0.687, 0.6984, 0.6864, 0.6984, 0.5614, 0.739, 0.562, 0.739, 0.6245, 0.6984, 0.6239, 0.6984, 0.5614, 0.739, 0.562, 0.739, 0.562, 0.6984, 0.5614, 0.6984, 0.5035, 0.739, 0.5041, 0.739, 0.562, 0.6984, 0.5614, 0.375, 0.875, 0.375, 0.9375, 0.375, 0.9375, 0.375, 0.875, 0.375, 0.875, 0.3902, 0.875, 0.3902, 0.9375, 0.375, 0.9375, 0.5511, 0.875, 0.5951, 0.8443, 0.5963, 0.8922, 0.5511, 0.9375, 0.4556, 0.875, 0.5511, 0.875, 0.5511, 0.9375, 0.4556, 0.9375, 0.3902, 0.875, 0.4556, 0.875, 0.4556, 0.9375, 0.3902, 0.9375, 0.6984, 0.7408, 0.739, 0.7413, 0.739, 0.7495, 0.6984, 0.7489, 0.6201, 0.827, 0.6212, 0.8262, 0.6231, 0.8654, 0.622, 0.8665, 0.6163, 0.7479, 0.6173, 0.7479, 0.6193, 0.787, 0.6182, 0.7874, 0.6173, 0.7397, 0.6579, 0.7403, 0.6579, 0.7484, 0.6173, 0.7479, 0.3902, 0.75, 0.4556, 0.75, 0.4556, 0.8125, 0.3902, 0.8125, 0.4556, 0.75, 0.5511, 0.75, 0.5511, 0.8125, 0.4556, 0.8125, 0.5511, 0.75, 0.5927, 0.7487, 0.5939, 0.7965, 0.5511, 0.8125, 0.375, 0.75, 0.3902, 0.75, 0.3902, 0.8125, 0.375, 0.8125, 0.375, 0.75, 0.375, 0.8125, 0.375, 0.8125, 0.375, 0.75, 0.6173, 0.5025, 0.6579, 0.503, 0.6579, 0.5609, 0.6173, 0.5604, 0.6173, 0.5604, 0.6579, 0.5609, 0.6579, 0.5609, 0.6173, 0.5604, 0.6173, 0.5604, 0.6579, 0.5609, 0.6579, 0.6234, 0.6173, 0.6229, 0.6173, 0.6229, 0.6579, 0.6234, 0.6579, 0.6859, 0.6173, 0.6854, 0.6173, 0.5604, 0.6579, 0.5609, 0.6579, 0.5609, 0.6173, 0.5604, 0.5927, 0.7487, 0.6163, 0.7479, 0.6182, 0.7874, 0.5939, 0.7965, 0.6173, 0.5604, 0.6579, 0.5609, 0.6579, 0.5609, 0.6173, 0.5604, 0.6173, 0.4979, 0.6579, 0.4984, 0.6579, 0.503, 0.6173, 0.5025, 0.6173, 0.6854, 0.6579, 0.6859, 0.6579, 0.7403, 0.6173, 0.7397, 0.25, 0.6875, 0.3125, 0.6875, 0.3125, 0.7419, 0.25, 0.7419, 0.25, 0.5, 0.3125, 0.5, 0.3125, 0.5046, 0.25, 0.5046, 0.6984, 0.6864, 0.6579, 0.6859, 0.6579, 0.6859, 0.6984, 0.6864, 0.5951, 0.4043, 0.6201, 0.4209, 0.6182, 0.4594, 0.5939, 0.4515, 0.6984, 0.6864, 0.6579, 0.6859, 0.6579, 0.6859, 0.6984, 0.6864, 0.25, 0.625, 0.3125, 0.625, 0.3125, 0.6875, 0.25, 0.6875, 0.25, 0.5046, 0.3125, 0.5046, 0.3125, 0.5625, 0.25, 0.5625, 0.6984, 0.6864, 0.6579, 0.6859, 0.6579, 0.6859, 0.6984, 0.6864, 0.25, 0.5625, 0.3125, 0.5625, 0.3125, 0.625, 0.25, 0.625, 0.25, 0.7419, 0.3125, 0.7419, 0.3125, 0.75, 0.25, 0.75, 0.375, 0.375, 0.3902, 0.375, 0.3902, 0.4375, 0.375, 0.4375, 0.5511, 0.375, 0.5951, 0.4043, 0.5939, 0.4515, 0.5511, 0.4375, 0.4556, 0.375, 0.5511, 0.375, 0.5511, 0.4375, 0.4556, 0.4375, 0.3902, 0.375, 0.4556, 0.375, 0.4556, 0.4375, 0.3902, 0.4375, 0.375, 0.375, 0.375, 0.4375, 0.375, 0.4375, 0.375, 0.375, 0.6201, 0.4209, 0.6212, 0.4217, 0.6193, 0.4598, 0.6182, 0.4594])
me_cube_002.update()

# ---- curves / text
cu_b_ziercurve_009 = bpy.data.curves.new('BézierCurve.009', 'CURVE')
cu_b_ziercurve_009.dimensions = '3D'
_sp = cu_b_ziercurve_009.splines.new('BEZIER'); _sp.bezier_points.add(1)
_sp.bezier_points.foreach_set('co', [-1.0, 0.0, 0.0, 1.0, 0.0, 0.0])
_sp.bezier_points.foreach_set('handle_left', [-1.5, -0.5, 0.0, 0.0, 0.0, 0.0])
_sp.bezier_points.foreach_set('handle_right', [-0.5, 0.5, 0.0, 2.0, 0.0, 0.0])
for _p, _l, _r in zip(_sp.bezier_points, ['ALIGNED', 'ALIGNED'], ['ALIGNED', 'ALIGNED']): _p.handle_left_type = _l; _p.handle_right_type = _r
_sp.order_u = 0
_sp.order_v = 0
cu_b_ziercurve_009.use_path = True
cu_b_ziercurve_009.fill_mode = 'FULL'
cu_b_ziercurve_010 = bpy.data.curves.new('BézierCurve.010', 'CURVE')
cu_b_ziercurve_010.dimensions = '3D'
_sp = cu_b_ziercurve_010.splines.new('BEZIER'); _sp.bezier_points.add(1)
_sp.bezier_points.foreach_set('co', [-1.0, 0.0, 0.0, 1.0, 0.0, 0.0])
_sp.bezier_points.foreach_set('handle_left', [-1.5, -0.5, 0.0, 0.0, 0.0, 0.0])
_sp.bezier_points.foreach_set('handle_right', [-0.5, 0.5, 0.0, 2.0, 0.0, 0.0])
for _p, _l, _r in zip(_sp.bezier_points, ['ALIGNED', 'ALIGNED'], ['ALIGNED', 'ALIGNED']): _p.handle_left_type = _l; _p.handle_right_type = _r
_sp.order_u = 0
_sp.order_v = 0
cu_b_ziercurve_010.use_path = True
cu_b_ziercurve_010.fill_mode = 'FULL'

# ---- objects
ob_light = bpy.data.objects.new('Light', light_light)
ob_camera = bpy.data.objects.new('Camera', cam_camera)
ob_cube = bpy.data.objects.new('Cube', me_cube_001)
ob_cylinder = bpy.data.objects.new('Cylinder', me_cylinder)
ob_b_ziercurve = bpy.data.objects.new('BézierCurve', cu_b_ziercurve_009)
ob_b_ziercurve_001 = bpy.data.objects.new('BézierCurve.001', cu_b_ziercurve_010)
ob_cube_001 = bpy.data.objects.new('Cube.001', me_cube_002)

# ---- transforms, parenting, visibility, modifiers, constraints
ob_light.location = (4.076, 1.005, 5.904)
ob_light.rotation_euler = (0.6503, 0.05522, 1.866)
ob_light.lock_rotations_4d = False
ob_light.empty_display_type = 'ARROWS'
ob_light.color = (0.0, 0.0, 0.0, 0.0)
ob_light.lineart.crease_threshold = 0.0
ob_camera.location = (7.359, -6.926, 4.958)
ob_camera.rotation_euler = (1.109, 0.0, 0.8149)
ob_camera.lock_rotations_4d = False
ob_camera.empty_display_type = 'ARROWS'
ob_camera.color = (0.0, 0.0, 0.0, 0.0)
ob_camera.display_type = 'WIRE'
ob_camera.lineart.crease_threshold = 0.0
ob_cube.location = (0.0, 0.0, -0.3076)
ob_cube.scale = (56.42, 56.42, 0.3021)
ob_cylinder.location = (0.0, 0.0, 0.0)
ob_cylinder.scale = (-47.5, -47.5, -47.5)
ob_b_ziercurve.location = (-9.938, -2.076, -3.349)
ob_b_ziercurve_001.location = (-9.938, -2.076, -3.349)
ob_cube_001.location = (-9.938, -2.076, 1.252)
_m = ob_cube_001.modifiers.new('Subdivision', 'SUBSURF')
_m.levels = 3

# ---- collection membership
col_collection.objects.link(ob_light)
col_collection.objects.link(ob_camera)
col_collection.objects.link(ob_cube)
col_collection.objects.link(ob_cylinder)
col_collection.objects.link(ob_b_ziercurve)
col_collection.objects.link(ob_b_ziercurve_001)
col_collection.objects.link(ob_cube_001)

# ---- scene / render settings (as saved in the file)
scene.camera = ob_camera
scene.frame_start = 1; scene.frame_end = 250; scene.frame_set(1)
scene.render.engine = 'BLENDER_EEVEE_NEXT'
scene.render.bake_bias = 0.0
scene.render.bake_samples = 0
scene.cycles.sampling_pattern = 'TABULATED_SOBOL'
scene.eevee.use_volume_custom_range = False
scene.unit_settings.scale_length = 5.0
bpy.context.view_layer.update()
